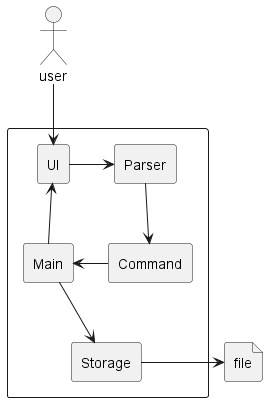

The diagram above was rendered by PlantUML. Its source (embedded in the PNG):
@startuml
!include Style.puml

skinparam componentStyle rectangle
actor user
file file
component {
    [Storage] -> file
    user -d-> [UI]
    [Main] -up-> [UI]
    [Main] -d-> [Storage]
    [UI] -> [Parser]
    [Parser] -> [Command]
    [Command] -> [Main]


}

@enduml